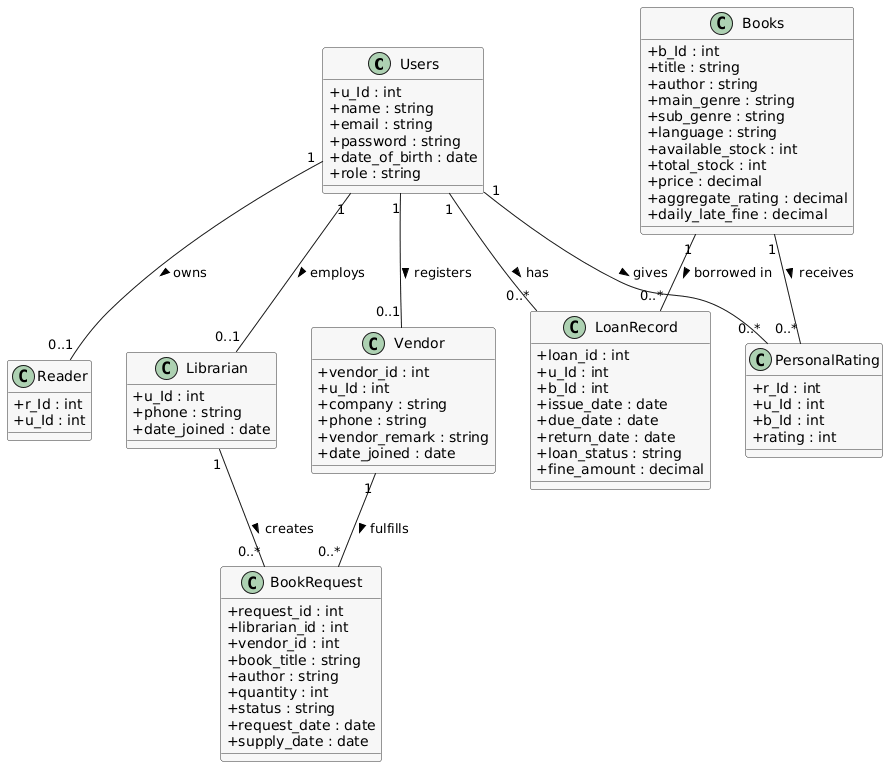

The diagram above was rendered by PlantUML. Its source (embedded in the PNG):
@startuml
skinparam classAttributeIconSize 0
skinparam class {
  BackgroundColor #f7f7f7
  BorderColor #333
}

' ====================== CLASSES ======================

class Users {
  + u_Id : int
  + name : string
  + email : string
  + password : string
  + date_of_birth : date
  + role : string
}

class Reader {
  + r_Id : int
  + u_Id : int
}

class Librarian {
  + u_Id : int
  + phone : string
  + date_joined : date
}

class Vendor {
  + vendor_id : int
  + u_Id : int
  + company : string
  + phone : string
  + vendor_remark : string
  + date_joined : date
}

class Books {
  + b_Id : int
  + title : string
  + author : string
  + main_genre : string
  + sub_genre : string
  + language : string
  + available_stock : int
  + total_stock : int
  + price : decimal
  + aggregate_rating : decimal
  + daily_late_fine : decimal
}

class LoanRecord {
  + loan_id : int
  + u_Id : int
  + b_Id : int
  + issue_date : date
  + due_date : date
  + return_date : date
  + loan_status : string
  + fine_amount : decimal
}

class PersonalRating {
  + r_Id : int
  + u_Id : int
  + b_Id : int
  + rating : int
}

class BookRequest {
  + request_id : int
  + librarian_id : int
  + vendor_id : int
  + book_title : string
  + author : string
  + quantity : int
  + status : string
  + request_date : date
  + supply_date : date
}

' ====================== RELATIONSHIPS ======================

Users "1" -- "0..1" Reader : owns >
Users "1" -- "0..1" Librarian : employs >
Users "1" -- "0..1" Vendor : registers >

Users "1" -- "0..*" LoanRecord : has >
Books "1" -- "0..*" LoanRecord : borrowed in >

Users "1" -- "0..*" PersonalRating : gives >
Books "1" -- "0..*" PersonalRating : receives >

Librarian "1" -- "0..*" BookRequest : creates >
Vendor "1" -- "0..*" BookRequest : fulfills >
@enduml